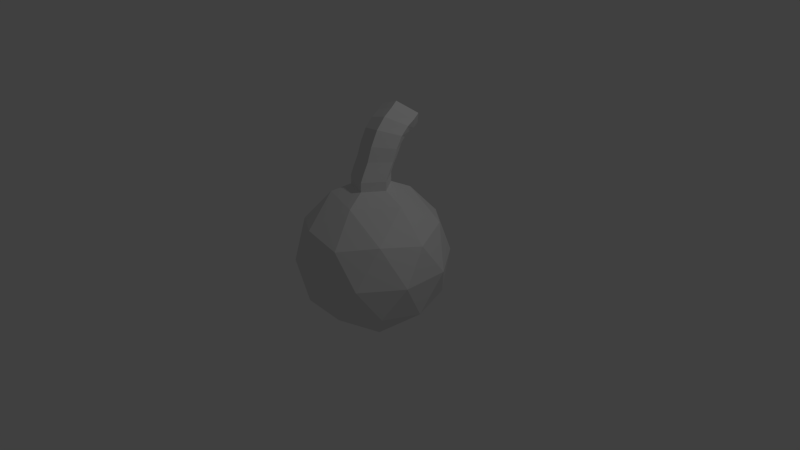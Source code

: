 # Source: apple.blend  (saved by Blender 2.76.0; exported with 4.5.12 LTS)
import bpy
from mathutils import Matrix  # noqa: F401  (used for matrix-valued properties, if any)

bpy.ops.wm.read_factory_settings(use_empty=True)
scene = bpy.context.scene
scene.name = 'Scene'

# ---- collections
col_collection_1 = bpy.data.collections.new('Collection 1'); scene.collection.children.link(col_collection_1)

# ---- world
world_world = bpy.data.worlds.new('World'); scene.world = world_world
world_world.color = (0.05088, 0.05088, 0.05088)
world_world.use_sun_shadow = False
world_world.sun_shadow_jitter_overblur = 0.0
world_world.cycles.sampling_method = 'MANUAL'
world_world.cycles.sample_map_resolution = 256

# ---- cameras
cam_camera = bpy.data.cameras.new('Camera')
cam_camera.clip_end = 100.0
cam_camera.lens = 35.0
cam_camera.sensor_width = 32.0
cam_camera.sensor_height = 18.0
cam_camera.ortho_scale = 7.314
cam_camera.dof.focus_distance = 0.0
cam_camera.dof.aperture_fstop = 128.0

# ---- lights
light_lamp = bpy.data.lights.new('Lamp', 'POINT')
light_lamp.transmission_factor = 0.0
light_lamp.cutoff_distance = 30.0
light_lamp.energy = 100.0
light_lamp.shadow_buffer_clip_start = 1.001
light_lamp.shadow_soft_size = 0.1
light_lamp.shadow_maximum_resolution = 0.006
light_lamp.use_absolute_resolution = True
light_lamp.cycles.use_multiple_importance_sampling = False

# ---- meshes
me_icosphere = bpy.data.meshes.new('Icosphere')
me_icosphere.from_pydata([(0.0, 0.0, -1.0), (0.7236, -0.5257, -0.4472), (-0.2764, -0.8506, -0.4472), (-0.8944, 0.0, -0.4472), (-0.2764, 0.8506, -0.4472), (0.7236, 0.5257, -0.4472), (0.2764, -0.8506, 0.4472), (-0.7236, -0.5257, 0.4472), (-0.7236, 0.5257, 0.4472), (0.2764, 0.8506, 0.4472), (0.8944, 0.0, 0.4472), (0.08123, -0.25, 0.9735), (-0.1625, -0.5, -0.8507), (0.4253, -0.309, -0.8507), (0.2629, -0.809, -0.5257), (0.8506, 0.0, -0.5257), (0.4253, 0.309, -0.8507), (-0.5257, 0.0, -0.8507), (-0.6882, -0.5, -0.5257), (-0.1625, 0.5, -0.8507), (-0.6882, 0.5, -0.5257), (0.2629, 0.809, -0.5257), (0.9511, -0.309, 0.0), (0.9511, 0.309, 0.0), (0.0, -1.0, 0.0), (0.5878, -0.809, 0.0), (-0.9511, -0.309, 0.0), (-0.5878, -0.809, 0.0), (-0.5878, 0.809, 0.0), (-0.9511, 0.309, 0.0), (0.5878, 0.809, 0.0), (0.0, 1.0, 0.0), (0.6882, -0.5, 0.5257), (-0.2629, -0.809, 0.5257), (-0.8506, 0.0, 0.5257), (-0.2629, 0.809, 0.5257), (0.6882, 0.5, 0.5257), (0.1625, -0.5, 0.8507), (0.5257, 0.0, 0.8507), (-0.4253, -0.309, 0.8507), (-0.4253, 0.309, 0.8507), (0.1625, 0.5, 0.8507), (0.2629, 0.0, 0.9735), (-0.2127, -0.1545, 0.9735), (-0.2127, 0.1545, 0.9735), (0.08123, 0.25, 0.9735), (0.08123, -0.2445, 1.094), (0.2629, 0.005466, 1.094), (-0.2127, -0.149, 1.094), (-0.2127, 0.16, 1.094), (0.08123, 0.2555, 1.094), (0.08123, -0.197, 1.196), (0.2629, 0.05302, 1.196), (-0.2127, -0.1015, 1.196), (-0.2127, 0.2075, 1.196), (0.08123, 0.303, 1.196), (0.08696, -0.133, 1.329), (0.268, 0.1173, 1.319), (-0.2071, -0.03835, 1.322), (-0.2078, 0.2704, 1.309), (0.08583, 0.3665, 1.307), (0.1017, -0.08004, 1.521), (0.2813, 0.1676, 1.477), (-0.1926, 0.008895, 1.49), (-0.1949, 0.3115, 1.428), (0.098, 0.4096, 1.42), (0.1096, 0.01117, 1.714), (0.2892, 0.2462, 1.625), (-0.1837, 0.08591, 1.652), (-0.1854, 0.3672, 1.524), (0.1068, 0.4663, 1.507), (0.1046, 0.14, 1.851), (0.2859, 0.3547, 1.723), (-0.1864, 0.1958, 1.763), (-0.1849, 0.4451, 1.581), (0.107, 0.5433, 1.555), (0.09121, 0.2674, 1.929), (0.2746, 0.4654, 1.778), (-0.1977, 0.3088, 1.827), (-0.1929, 0.5324, 1.614), (0.09905, 0.6292, 1.584), (0.07521, 0.3621, 1.99), (0.2594, 0.5542, 1.833), (-0.2129, 0.3986, 1.884), (-0.2068, 0.6132, 1.662), (0.08512, 0.7094, 1.63)], [], [(0, 13, 12), (1, 13, 15), (0, 12, 17), (0, 17, 19), (0, 19, 16), (1, 15, 22), (2, 14, 24), (3, 18, 26), (4, 20, 28), (5, 21, 30), (1, 22, 25), (2, 24, 27), (3, 26, 29), (4, 28, 31), (5, 30, 23), (6, 32, 37), (7, 33, 39), (8, 34, 40), (9, 35, 41), (10, 36, 38), (37, 38, 42, 11), (38, 36, 41), (36, 9, 41), (38, 41, 45, 42), (41, 35, 40), (35, 8, 40), (39, 37, 11, 43), (40, 34, 39), (34, 7, 39), (41, 40, 44, 45), (39, 33, 37), (33, 6, 37), (40, 39, 43, 44), (37, 32, 38), (32, 10, 38), (23, 36, 10), (23, 30, 36), (30, 9, 36), (31, 35, 9), (31, 28, 35), (28, 8, 35), (29, 34, 8), (29, 26, 34), (26, 7, 34), (27, 33, 7), (27, 24, 33), (24, 6, 33), (25, 32, 6), (25, 22, 32), (22, 10, 32), (30, 31, 9), (30, 21, 31), (21, 4, 31), (28, 29, 8), (28, 20, 29), (20, 3, 29), (26, 27, 7), (26, 18, 27), (18, 2, 27), (24, 25, 6), (24, 14, 25), (14, 1, 25), (22, 23, 10), (22, 15, 23), (15, 5, 23), (16, 21, 5), (16, 19, 21), (19, 4, 21), (19, 20, 4), (19, 17, 20), (17, 3, 20), (17, 18, 3), (17, 12, 18), (12, 2, 18), (15, 16, 5), (15, 13, 16), (13, 0, 16), (12, 14, 2), (12, 13, 14), (13, 1, 14), (45, 44, 49, 50), (42, 45, 50, 47), (11, 42, 47, 46), (44, 43, 48, 49), (43, 11, 46, 48), (50, 49, 54, 55), (48, 46, 51, 53), (47, 50, 55, 52), (49, 48, 53, 54), (46, 47, 52, 51), (52, 55, 60, 57), (54, 53, 58, 59), (51, 52, 57, 56), (55, 54, 59, 60), (53, 51, 56, 58), (60, 59, 64, 65), (58, 56, 61, 63), (57, 60, 65, 62), (59, 58, 63, 64), (56, 57, 62, 61), (62, 65, 70, 67), (64, 63, 68, 69), (61, 62, 67, 66), (65, 64, 69, 70), (63, 61, 66, 68), (70, 69, 74, 75), (68, 66, 71, 73), (67, 70, 75, 72), (69, 68, 73, 74), (66, 67, 72, 71), (72, 75, 80, 77), (74, 73, 78, 79), (71, 72, 77, 76), (75, 74, 79, 80), (73, 71, 76, 78), (76, 77, 82, 81), (80, 79, 84, 85), (78, 76, 81, 83), (77, 80, 85, 82), (79, 78, 83, 84), (81, 82, 85, 84, 83)])
me_icosphere.use_remesh_preserve_volume = False
me_icosphere.use_remesh_preserve_attributes = False
me_icosphere.use_mirror_vertex_groups = False
me_icosphere.update()

# ---- objects
ob_icosphere = bpy.data.objects.new('Icosphere', me_icosphere)
ob_lamp = bpy.data.objects.new('Lamp', light_lamp)
ob_camera = bpy.data.objects.new('Camera', cam_camera)

# ---- transforms, parenting, visibility, modifiers, constraints
ob_icosphere.location = (0.0, 0.0, 0.0)
ob_icosphere.lineart.crease_threshold = 0.0
ob_lamp.location = (4.076, 1.005, 5.904)
ob_lamp.rotation_euler = (0.6503, 0.05522, 1.866)
ob_lamp.lock_rotations_4d = False
ob_lamp.empty_display_type = 'ARROWS'
ob_lamp.color = (0.0, 0.0, 0.0, 0.0)
ob_lamp.lineart.crease_threshold = 0.0
ob_camera.location = (7.481, -6.508, 5.344)
ob_camera.rotation_euler = (1.109, 0.01082, 0.8149)
ob_camera.lock_rotations_4d = False
ob_camera.empty_display_type = 'ARROWS'
ob_camera.color = (0.0, 0.0, 0.0, 0.0)
ob_camera.display_type = 'WIRE'
ob_camera.lineart.crease_threshold = 0.0

# ---- collection membership
col_collection_1.objects.link(ob_icosphere)
col_collection_1.objects.link(ob_lamp)
col_collection_1.objects.link(ob_camera)

# ---- scene / render settings (as saved in the file)
scene.camera = ob_camera
scene.frame_start = 1; scene.frame_end = 250; scene.frame_set(1)
scene.render.engine = 'BLENDER_EEVEE_NEXT'
scene.render.resolution_percentage = 50
scene.render.dither_intensity = 0.0
scene.cycles.use_denoising = False
scene.cycles.samples = 10
scene.cycles.sampling_pattern = 'TABULATED_SOBOL'
scene.cycles.light_sampling_threshold = 0.0
scene.cycles.use_adaptive_sampling = False
scene.cycles.use_light_tree = False
scene.cycles.blur_glossy = 0.0
scene.cycles.pixel_filter_type = 'GAUSSIAN'
scene.cycles.sample_clamp_indirect = 0.0
scene.view_settings.view_transform = 'Standard'
bpy.context.view_layer.update()
